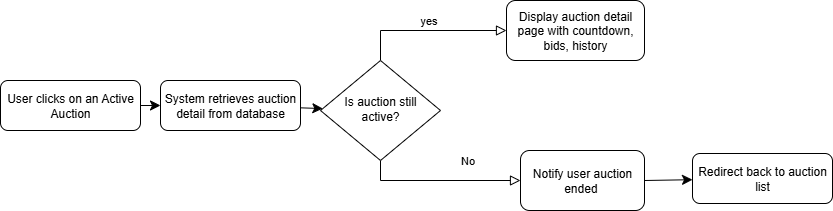

The diagram above was exported from draw.io. Its source (the exported page's mxGraphModel, read from the mxfile embedded in the PNG):
<mxGraphModel dx="468" dy="718" grid="0" gridSize="10" guides="1" tooltips="1" connect="1" arrows="1" fold="1" page="0" pageScale="1" pageWidth="850" pageHeight="1100" math="0" shadow="0">
  <root>
    <mxCell id="0" />
    <mxCell id="1" parent="0" />
    <mxCell id="cs6ES_wkMYpxDzdxHn4X-1" value="" style="edgeStyle=none;curved=1;rounded=0;orthogonalLoop=1;jettySize=auto;html=1;fontSize=12;startSize=8;endSize=8;" edge="1" parent="1" source="cs6ES_wkMYpxDzdxHn4X-2" target="cs6ES_wkMYpxDzdxHn4X-9">
      <mxGeometry relative="1" as="geometry" />
    </mxCell>
    <mxCell id="cs6ES_wkMYpxDzdxHn4X-2" value="User clicks on an Active Auction" style="rounded=1;whiteSpace=wrap;html=1;fontSize=12;glass=0;strokeWidth=1;shadow=0;" vertex="1" parent="1">
      <mxGeometry x="79" y="140" width="140" height="50" as="geometry" />
    </mxCell>
    <mxCell id="cs6ES_wkMYpxDzdxHn4X-3" value="yes" style="edgeStyle=orthogonalEdgeStyle;rounded=0;html=1;jettySize=auto;orthogonalLoop=1;fontSize=11;endArrow=block;endFill=0;endSize=8;strokeWidth=1;shadow=0;labelBackgroundColor=none;exitX=0.5;exitY=0;exitDx=0;exitDy=0;" edge="1" parent="1" source="cs6ES_wkMYpxDzdxHn4X-6" target="cs6ES_wkMYpxDzdxHn4X-4">
      <mxGeometry y="10" relative="1" as="geometry">
        <mxPoint as="offset" />
        <mxPoint x="519" y="40" as="sourcePoint" />
      </mxGeometry>
    </mxCell>
    <mxCell id="cs6ES_wkMYpxDzdxHn4X-4" value="Display auction detail page with countdown, bids, history" style="rounded=1;whiteSpace=wrap;html=1;fontSize=12;glass=0;strokeWidth=1;shadow=0;" vertex="1" parent="1">
      <mxGeometry x="585" y="60" width="138" height="60" as="geometry" />
    </mxCell>
    <mxCell id="cs6ES_wkMYpxDzdxHn4X-5" value="&lt;div&gt;No&lt;/div&gt;" style="rounded=0;html=1;jettySize=auto;orthogonalLoop=1;fontSize=11;endArrow=block;endFill=0;endSize=8;strokeWidth=1;shadow=0;labelBackgroundColor=none;edgeStyle=orthogonalEdgeStyle;exitX=0.5;exitY=1;exitDx=0;exitDy=0;" edge="1" parent="1" source="cs6ES_wkMYpxDzdxHn4X-6" target="cs6ES_wkMYpxDzdxHn4X-7">
      <mxGeometry x="0.3333" y="20" relative="1" as="geometry">
        <mxPoint as="offset" />
        <Array as="points">
          <mxPoint x="459" y="240" />
        </Array>
      </mxGeometry>
    </mxCell>
    <mxCell id="cs6ES_wkMYpxDzdxHn4X-6" value="Is auction still active?" style="rhombus;whiteSpace=wrap;html=1;shadow=0;fontFamily=Helvetica;fontSize=12;align=center;strokeWidth=1;spacing=6;spacingTop=-4;" vertex="1" parent="1">
      <mxGeometry x="399" y="120" width="120" height="100" as="geometry" />
    </mxCell>
    <mxCell id="cs6ES_wkMYpxDzdxHn4X-11" style="edgeStyle=none;curved=1;rounded=0;orthogonalLoop=1;jettySize=auto;html=1;exitX=1;exitY=0.5;exitDx=0;exitDy=0;fontSize=12;startSize=8;endSize=8;" edge="1" parent="1" source="cs6ES_wkMYpxDzdxHn4X-7" target="cs6ES_wkMYpxDzdxHn4X-10">
      <mxGeometry relative="1" as="geometry" />
    </mxCell>
    <mxCell id="cs6ES_wkMYpxDzdxHn4X-7" value="Notify user auction ended&amp;nbsp;" style="rounded=1;whiteSpace=wrap;html=1;fontSize=12;glass=0;strokeWidth=1;shadow=0;" vertex="1" parent="1">
      <mxGeometry x="599" y="210" width="124" height="60" as="geometry" />
    </mxCell>
    <mxCell id="cs6ES_wkMYpxDzdxHn4X-8" value="" style="edgeStyle=none;curved=1;rounded=0;orthogonalLoop=1;jettySize=auto;html=1;fontSize=12;startSize=8;endSize=8;" edge="1" parent="1" source="cs6ES_wkMYpxDzdxHn4X-9" target="cs6ES_wkMYpxDzdxHn4X-6">
      <mxGeometry relative="1" as="geometry" />
    </mxCell>
    <mxCell id="cs6ES_wkMYpxDzdxHn4X-9" value="System retrieves auction detail from database" style="rounded=1;whiteSpace=wrap;html=1;fontSize=12;glass=0;strokeWidth=1;shadow=0;" vertex="1" parent="1">
      <mxGeometry x="239" y="140" width="140" height="50" as="geometry" />
    </mxCell>
    <mxCell id="cs6ES_wkMYpxDzdxHn4X-10" value="Redirect back to auction list" style="rounded=1;whiteSpace=wrap;html=1;fontSize=12;glass=0;strokeWidth=1;shadow=0;" vertex="1" parent="1">
      <mxGeometry x="771" y="213" width="140" height="50" as="geometry" />
    </mxCell>
  </root>
</mxGraphModel>